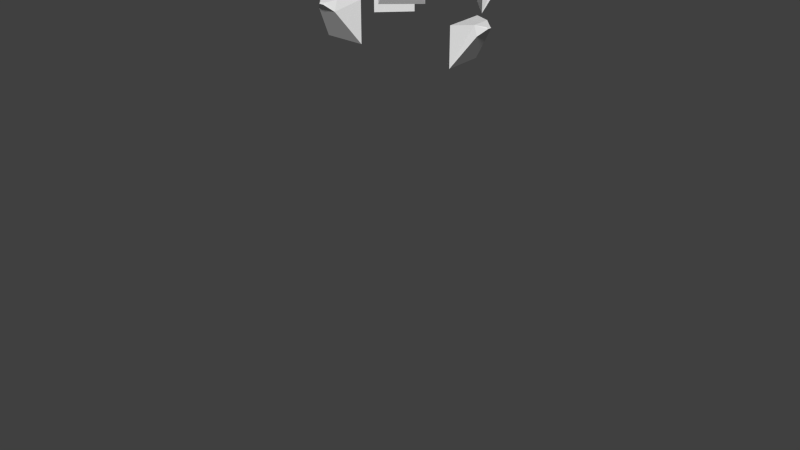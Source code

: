 # Source: pineappleFlower.blend  (saved by Blender 2.76.0; exported with 4.5.12 LTS)
import bpy
from mathutils import Matrix  # noqa: F401  (used for matrix-valued properties, if any)

bpy.ops.wm.read_factory_settings(use_empty=True)
scene = bpy.context.scene
scene.name = 'Scene'

# ---- collections
col_collection_1 = bpy.data.collections.new('Collection 1'); scene.collection.children.link(col_collection_1)

# ---- world
world_world = bpy.data.worlds.new('World'); scene.world = world_world
world_world.color = (0.05088, 0.05088, 0.05088)
world_world.use_sun_shadow = False
world_world.sun_shadow_jitter_overblur = 0.0
world_world.cycles.sampling_method = 'MANUAL'
world_world.cycles.sample_map_resolution = 256

# ---- meshes
me_plane_001 = bpy.data.meshes.new('Plane.001')
me_plane_001.from_pydata([], [], [])
_uv = me_plane_001.uv_layers.new(name='UVMap')
_uv.uv.foreach_set('vector', [])
me_plane_001.use_remesh_preserve_volume = False
me_plane_001.use_remesh_preserve_attributes = False
me_plane_001.use_mirror_vertex_groups = False
me_plane_001.update()
me_cube = bpy.data.meshes.new('Cube')
me_cube.from_pydata([(0.02456, -0.006688, 0.1683), (0.02456, -0.006688, 0.1816), (0.02456, 0.006688, 0.1683), (0.02456, 0.006688, 0.1816), (0.03169, -0.003164, 0.1788), (0.0307, -0.003164, 0.1821), (0.03169, 0.003163, 0.1788), (0.0307, 0.003163, 0.1821), (0.03384, -0.0007759, 0.1809), (0.0334, -0.0007759, 0.1814), (0.03384, 0.0007758, 0.1809), (0.0334, 0.0007758, 0.1814)], [], [(1, 3, 2, 0), (3, 7, 6, 2), (4, 6, 10, 8), (5, 1, 0, 4), (0, 2, 6, 4), (5, 7, 3, 1), (11, 9, 8, 10), (7, 5, 9, 11), (6, 7, 11, 10), (5, 4, 8, 9)])
_uv = me_cube.uv_layers.new(name='UVMap')
_uv.uv.foreach_set('vector', [0.4967, 0.5757, 0.5033, 0.5757, 0.5033, 0.5691, 0.4967, 0.5691, 0.5123, 0.5757, 0.5154, 0.576, 0.5158, 0.5743, 0.5123, 0.5691, 0.5158, 0.4984, 0.5158, 0.5016, 0.5169, 0.5004, 0.5169, 0.4996, 0.5154, 0.576, 0.5123, 0.5757, 0.5123, 0.5691, 0.5158, 0.5743, 0.4967, 0.5691, 0.5033, 0.5691, 0.5016, 0.5743, 0.4984, 0.5743, 0.5154, 0.4984, 0.5154, 0.5016, 0.5123, 0.5033, 0.5123, 0.4967, 0.5004, 0.5757, 0.4996, 0.5757, 0.4996, 0.5754, 0.5004, 0.5754, 0.5154, 0.5016, 0.5154, 0.4984, 0.5167, 0.4996, 0.5167, 0.5004, 0.5158, 0.5743, 0.5154, 0.576, 0.5167, 0.5757, 0.5169, 0.5754, 0.5154, 0.576, 0.5158, 0.5743, 0.5169, 0.5754, 0.5167, 0.5757])
me_cube.use_remesh_preserve_volume = False
me_cube.use_remesh_preserve_attributes = False
me_cube.use_mirror_vertex_groups = False
me_cube.update()

# ---- objects
ob_origin = bpy.data.objects.new('origin', me_plane_001)
ob_pineappleflower = bpy.data.objects.new('pineappleFlower', me_cube)

# ---- transforms, parenting, visibility, modifiers, constraints
ob_origin.location = (0.0, 0.0, 0.0)
ob_origin.rotation_euler = (0.0, -0.0, 2.342)
ob_origin.lineart.crease_threshold = 0.0
ob_pineappleflower.location = (0.0, 0.0, 0.0)
ob_pineappleflower.lineart.crease_threshold = 0.0
_m = ob_pineappleflower.modifiers.new('Array', 'ARRAY')
_m.count = 8
_m.constant_offset_displace = (0.0, 0.0, 0.0)
_m.relative_offset_displace = (0.0, 0.0, 0.3)
_m.use_object_offset = True
_m.offset_object = ob_origin

# ---- collection membership
col_collection_1.objects.link(ob_origin)
col_collection_1.objects.link(ob_pineappleflower)

# ---- scene / render settings (as saved in the file)
scene.frame_start = 1; scene.frame_end = 250; scene.frame_set(1)
scene.render.engine = 'BLENDER_EEVEE_NEXT'
scene.render.resolution_percentage = 50
scene.render.dither_intensity = 0.0
scene.cycles.use_denoising = False
scene.cycles.samples = 10
scene.cycles.sampling_pattern = 'TABULATED_SOBOL'
scene.cycles.light_sampling_threshold = 0.0
scene.cycles.use_adaptive_sampling = False
scene.cycles.use_light_tree = False
scene.cycles.blur_glossy = 0.0
scene.cycles.pixel_filter_type = 'GAUSSIAN'
scene.cycles.sample_clamp_indirect = 0.0
scene.view_settings.view_transform = 'Standard'
bpy.context.view_layer.update()

# ---- added for rendering (the .blend has no active camera and no usable light): camera, sun
cam_auto = bpy.data.cameras.new('AutoCamera')
cam_auto.lens = 50.0
cam_auto.sensor_width = 36.0
cam_auto.clip_end = 1000.0
ob_auto_camera = bpy.data.objects.new('AutoCamera', cam_auto)
scene.collection.objects.link(ob_auto_camera)
ob_auto_camera.location = (0.214607, -0.257554, 0.27733)
ob_auto_camera.rotation_euler = (1.09748, -7.21219e-08, 0.694738)
scene.camera = ob_auto_camera
light_auto_sun = bpy.data.lights.new('AutoSun', 'SUN')
light_auto_sun.energy = 3.0
light_auto_sun.angle = 0.0523599
ob_auto_sun = bpy.data.objects.new('AutoSun', light_auto_sun)
scene.collection.objects.link(ob_auto_sun)
ob_auto_sun.rotation_euler = (0.872665, 0.174533, 0.523599)
bpy.context.view_layer.update()
